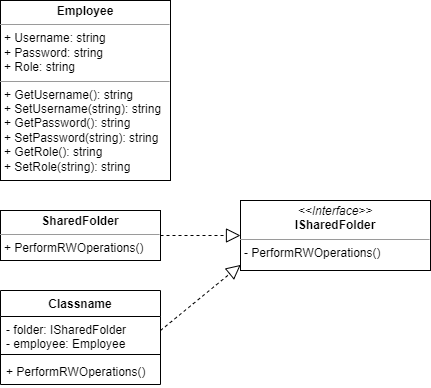

The diagram above was exported from draw.io. Its source (the exported page's mxGraphModel, read from the mxfile embedded in the PNG):
<mxGraphModel dx="981" dy="542" grid="1" gridSize="10" guides="1" tooltips="1" connect="1" arrows="1" fold="1" page="1" pageScale="1" pageWidth="827" pageHeight="1169" math="0" shadow="0">
  <root>
    <mxCell id="0" />
    <mxCell id="1" parent="0" />
    <mxCell id="HzlYzXK7l2b-JFH6U6mn-5" value="&lt;p style=&quot;margin:0px;margin-top:4px;text-align:center;&quot;&gt;&lt;b&gt;Employee&lt;/b&gt;&lt;/p&gt;&lt;hr size=&quot;1&quot;&gt;&lt;p style=&quot;margin:0px;margin-left:4px;&quot;&gt;+ Username: string&lt;/p&gt;&lt;p style=&quot;margin:0px;margin-left:4px;&quot;&gt;+ Password: string&lt;br&gt;&lt;/p&gt;&lt;p style=&quot;margin:0px;margin-left:4px;&quot;&gt;+ Role: string&lt;br&gt;&lt;/p&gt;&lt;hr size=&quot;1&quot;&gt;&lt;p style=&quot;margin:0px;margin-left:4px;&quot;&gt;+ GetUsername(): string&lt;/p&gt;&lt;p style=&quot;margin:0px;margin-left:4px;&quot;&gt;+ SetUsername(string): string&lt;br&gt;&lt;/p&gt;&lt;p style=&quot;margin: 0px 0px 0px 4px;&quot;&gt;+ GetPassword(): string&lt;/p&gt;&lt;p style=&quot;margin: 0px 0px 0px 4px;&quot;&gt;+ SetPassword(string): string&lt;/p&gt;&lt;p style=&quot;margin: 0px 0px 0px 4px;&quot;&gt;+ GetRole(): string&lt;/p&gt;&lt;p style=&quot;margin: 0px 0px 0px 4px;&quot;&gt;+ SetRole(string): string&lt;/p&gt;" style="verticalAlign=top;align=left;overflow=fill;fontSize=12;fontFamily=Helvetica;html=1;" vertex="1" parent="1">
      <mxGeometry x="60" y="110" width="170" height="180" as="geometry" />
    </mxCell>
    <mxCell id="HzlYzXK7l2b-JFH6U6mn-6" value="&lt;p style=&quot;margin:0px;margin-top:4px;text-align:center;&quot;&gt;&lt;i&gt;&amp;lt;&amp;lt;Interface&amp;gt;&amp;gt;&lt;/i&gt;&lt;br&gt;&lt;b&gt;ISharedFolder&lt;/b&gt;&lt;/p&gt;&lt;hr size=&quot;1&quot;&gt;&lt;p style=&quot;margin:0px;margin-left:4px;&quot;&gt;- PerformRWOperations()&lt;br&gt;&lt;br&gt;&lt;/p&gt;" style="verticalAlign=top;align=left;overflow=fill;fontSize=12;fontFamily=Helvetica;html=1;" vertex="1" parent="1">
      <mxGeometry x="300" y="310" width="190" height="70" as="geometry" />
    </mxCell>
    <mxCell id="HzlYzXK7l2b-JFH6U6mn-7" value="&lt;p style=&quot;margin:0px;margin-top:4px;text-align:center;&quot;&gt;&lt;b&gt;SharedFolder&lt;/b&gt;&lt;/p&gt;&lt;hr size=&quot;1&quot;&gt;&lt;p style=&quot;margin:0px;margin-left:4px;&quot;&gt;+ PerformRWOperations()&lt;br&gt;&lt;/p&gt;" style="verticalAlign=top;align=left;overflow=fill;fontSize=12;fontFamily=Helvetica;html=1;" vertex="1" parent="1">
      <mxGeometry x="60" y="320" width="160" height="50" as="geometry" />
    </mxCell>
    <mxCell id="HzlYzXK7l2b-JFH6U6mn-8" value="" style="endArrow=block;dashed=1;endFill=0;endSize=12;html=1;rounded=0;entryX=0;entryY=0.5;entryDx=0;entryDy=0;exitX=1;exitY=0.5;exitDx=0;exitDy=0;" edge="1" parent="1" source="HzlYzXK7l2b-JFH6U6mn-7" target="HzlYzXK7l2b-JFH6U6mn-6">
      <mxGeometry width="160" relative="1" as="geometry">
        <mxPoint x="130" y="320" as="sourcePoint" />
        <mxPoint x="290" y="320" as="targetPoint" />
      </mxGeometry>
    </mxCell>
    <mxCell id="HzlYzXK7l2b-JFH6U6mn-9" value="Classname" style="swimlane;fontStyle=1;align=center;verticalAlign=top;childLayout=stackLayout;horizontal=1;startSize=26;horizontalStack=0;resizeParent=1;resizeParentMax=0;resizeLast=0;collapsible=1;marginBottom=0;" vertex="1" parent="1">
      <mxGeometry x="60" y="400" width="160" height="94" as="geometry" />
    </mxCell>
    <mxCell id="HzlYzXK7l2b-JFH6U6mn-10" value="- folder: ISharedFolder&#10;- employee: Employee" style="text;strokeColor=none;fillColor=none;align=left;verticalAlign=top;spacingLeft=4;spacingRight=4;overflow=hidden;rotatable=0;points=[[0,0.5],[1,0.5]];portConstraint=eastwest;" vertex="1" parent="HzlYzXK7l2b-JFH6U6mn-9">
      <mxGeometry y="26" width="160" height="34" as="geometry" />
    </mxCell>
    <mxCell id="HzlYzXK7l2b-JFH6U6mn-11" value="" style="line;strokeWidth=1;fillColor=none;align=left;verticalAlign=middle;spacingTop=-1;spacingLeft=3;spacingRight=3;rotatable=0;labelPosition=right;points=[];portConstraint=eastwest;strokeColor=inherit;" vertex="1" parent="HzlYzXK7l2b-JFH6U6mn-9">
      <mxGeometry y="60" width="160" height="8" as="geometry" />
    </mxCell>
    <mxCell id="HzlYzXK7l2b-JFH6U6mn-12" value="+ PerformRWOperations()" style="text;strokeColor=none;fillColor=none;align=left;verticalAlign=top;spacingLeft=4;spacingRight=4;overflow=hidden;rotatable=0;points=[[0,0.5],[1,0.5]];portConstraint=eastwest;" vertex="1" parent="HzlYzXK7l2b-JFH6U6mn-9">
      <mxGeometry y="68" width="160" height="26" as="geometry" />
    </mxCell>
    <mxCell id="HzlYzXK7l2b-JFH6U6mn-13" value="" style="endArrow=block;dashed=1;endFill=0;endSize=12;html=1;rounded=0;entryX=0.001;entryY=0.92;entryDx=0;entryDy=0;entryPerimeter=0;" edge="1" parent="1" target="HzlYzXK7l2b-JFH6U6mn-6">
      <mxGeometry width="160" relative="1" as="geometry">
        <mxPoint x="220" y="440" as="sourcePoint" />
        <mxPoint x="380" y="440" as="targetPoint" />
      </mxGeometry>
    </mxCell>
  </root>
</mxGraphModel>